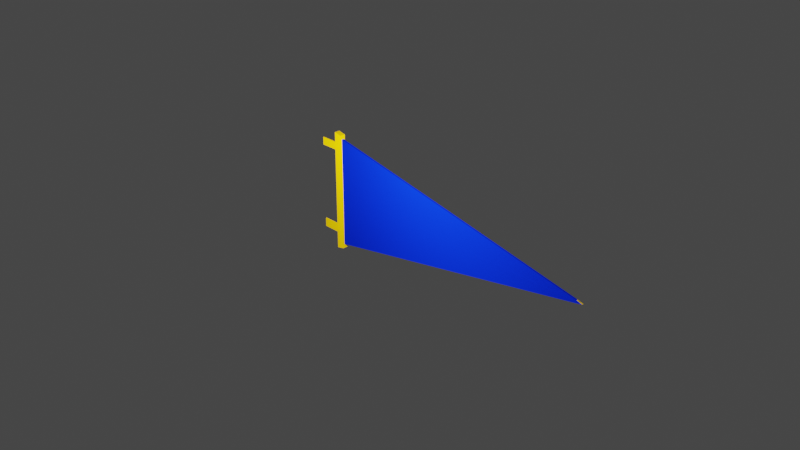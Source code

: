 # Source: FlagUntex.blend  (saved by Blender 3.3.6; exported with 4.5.12 LTS)
import bpy
from mathutils import Matrix  # noqa: F401  (used for matrix-valued properties, if any)

bpy.ops.wm.read_factory_settings(use_empty=True)
scene = bpy.context.scene
scene.name = 'Scene'

# ---- collections
col_collection = bpy.data.collections.new('Collection'); scene.collection.children.link(col_collection)

# ---- materials (node trees are filled in below, after node groups)
mat_material_004 = bpy.data.materials.new('Material.004')
mat_material_004.use_backface_culling = True
mat_material_004.use_transparent_shadow = False
mat_material_003 = bpy.data.materials.new('Material.003')
mat_material_003.use_backface_culling = True
mat_material_003.use_transparent_shadow = False

# ---- material node trees
mat_material_004.use_nodes = True; mat_material_004.node_tree.nodes.clear()
_N = mat_material_004.node_tree.nodes; _L = mat_material_004.node_tree.links
n0 = _N.new('ShaderNodeBsdfPrincipled'); n0.name = 'Principled BSDF'; n0.location = (10, 300)
n0.distribution = 'GGX'
n0.subsurface_method = 'RANDOM_WALK_SKIN'
n0.inputs[0].default_value = (0.4301, 0.2516, 0.0, 1.0)
n0.inputs[2].default_value = 1.0
n0.inputs[3].default_value = 1.45
n0.inputs[13].default_value = 0.02273
n0.inputs[27].default_value = (0.0, 0.0, 0.0, 1.0)
n0.inputs[28].default_value = 1.0
n1 = _N.new('ShaderNodeOutputMaterial'); n1.name = 'Material Output'; n1.location = (300, 300)
n2 = _N.new('ShaderNodeTexVoronoi'); n2.name = 'Voronoi Texture'; n2.location = (-838, -11)
n2.inputs[2].default_value = 224.1
n3 = _N.new('ShaderNodeTexCoord'); n3.name = 'Texture Coordinate'; n3.location = (-1327, -40)
n4 = _N.new('ShaderNodeMapping'); n4.name = 'Mapping'; n4.location = (-1065, 7)
n4.inputs[3].default_value = (1.0, 104.6, 1.0)
n5 = _N.new('ShaderNodeBump'); n5.name = 'Bump'; n5.location = (-255, -22)
n5.invert = True
n5.inputs[0].default_value = 0.1333
n5.inputs[1].default_value = 1.0
n5.inputs[2].default_value = 1.0
n6 = _N.new('ShaderNodeValToRGB'); n6.name = 'ColorRamp'; n6.location = (-556, 86)
while len(n6.color_ramp.elements) > 1: n6.color_ramp.elements.remove(n6.color_ramp.elements[-1])
n6.color_ramp.elements[0].position = 0.5045; n6.color_ramp.elements[0].color = (0.0208, 0.002506, 1.0, 1.0)
_e = n6.color_ramp.elements.new(0.6727); _e.color = (1.0, 1.0, 1.0, 1.0)
_L.new(n2.outputs[0], n6.inputs[0])
_L.new(n5.outputs[0], n0.inputs[5])
_L.new(n6.outputs[0], n5.inputs[3])
_L.new(n0.outputs[0], n1.inputs[0])
_L.new(n4.outputs[0], n2.inputs[0])
_L.new(n3.outputs[0], n4.inputs[0])
n1.is_active_output = True
mat_material_003.use_nodes = True; mat_material_003.node_tree.nodes.clear()
_N = mat_material_003.node_tree.nodes; _L = mat_material_003.node_tree.links
n0 = _N.new('ShaderNodeBsdfPrincipled'); n0.name = 'Principled BSDF'; n0.location = (10, 300)
n0.distribution = 'GGX'
n0.subsurface_method = 'RANDOM_WALK_SKIN'
n0.inputs[0].default_value = (0.0, 0.005321, 0.2085, 1.0)
n0.inputs[2].default_value = 1.0
n0.inputs[3].default_value = 1.45
n0.inputs[13].default_value = 0.02273
n0.inputs[27].default_value = (0.0, 0.0, 0.0, 1.0)
n0.inputs[28].default_value = 1.0
n1 = _N.new('ShaderNodeOutputMaterial'); n1.name = 'Material Output'; n1.location = (300, 300)
n2 = _N.new('ShaderNodeTexVoronoi'); n2.name = 'Voronoi Texture'; n2.location = (-838, -11)
n2.inputs[2].default_value = 224.1
n3 = _N.new('ShaderNodeTexCoord'); n3.name = 'Texture Coordinate'; n3.location = (-1327, -40)
n4 = _N.new('ShaderNodeMapping'); n4.name = 'Mapping'; n4.location = (-1065, 7)
n4.inputs[3].default_value = (1.0, 104.6, 1.0)
n5 = _N.new('ShaderNodeBump'); n5.name = 'Bump'; n5.location = (-255, -22)
n5.invert = True
n5.inputs[0].default_value = 0.1667
n5.inputs[1].default_value = 1.0
n5.inputs[2].default_value = 1.0
n6 = _N.new('ShaderNodeValToRGB'); n6.name = 'ColorRamp'; n6.location = (-605, -24)
while len(n6.color_ramp.elements) > 1: n6.color_ramp.elements.remove(n6.color_ramp.elements[-1])
n6.color_ramp.elements[0].position = 0.5182; n6.color_ramp.elements[0].color = (0.0208, 0.002506, 1.0, 1.0)
_e = n6.color_ramp.elements.new(0.9909); _e.color = (1.0, 1.0, 1.0, 1.0)
_L.new(n2.outputs[0], n6.inputs[0])
_L.new(n5.outputs[0], n0.inputs[5])
_L.new(n6.outputs[0], n5.inputs[3])
_L.new(n0.outputs[0], n1.inputs[0])
_L.new(n4.outputs[0], n2.inputs[0])
_L.new(n3.outputs[0], n4.inputs[0])
n1.is_active_output = True

# ---- world
world_world = bpy.data.worlds.new('World'); scene.world = world_world
world_world.use_nodes = True; world_world.node_tree.nodes.clear()
_N = world_world.node_tree.nodes; _L = world_world.node_tree.links
n0 = _N.new('ShaderNodeOutputWorld'); n0.name = 'World Output'; n0.location = (300, 300)
n1 = _N.new('ShaderNodeBackground'); n1.name = 'Background'; n1.location = (10, 300)
n1.inputs[0].default_value = (0.05088, 0.05088, 0.05088, 1.0)
_L.new(n1.outputs[0], n0.inputs[0])
n0.is_active_output = True
world_world.color = (0.05088, 0.05088, 0.05088)
world_world.use_sun_shadow = False
world_world.sun_shadow_jitter_overblur = 0.0

# ---- cameras
cam_camera = bpy.data.cameras.new('Camera')
cam_camera.clip_end = 100.0
cam_camera.ortho_scale = 7.314

# ---- lights
light_light = bpy.data.lights.new('Light', 'POINT')
light_light.transmission_factor = 0.0
light_light.energy = 1000.0
light_light.shadow_soft_size = 0.1
light_light.shadow_maximum_resolution = 0.006
light_light.use_absolute_resolution = True

# ---- meshes
me_plane_001 = bpy.data.meshes.new('Plane.001')
me_plane_001.from_pydata([(2.344, 0.0, -0.006801), (2.278, 0.01641, -0.007794), (-0.8582, 9.118e-10, -0.005943), (-0.8599, 0.6123, -0.005943), (2.275, -0.01453, -0.006801), (-0.8598, -0.6095, -0.005943), (2.344, 0.0003424, -0.02543), (2.278, 0.01672, -0.02532), (-0.8582, 9.118e-10, -0.02594), (-0.8599, 0.6123, -0.02594), (2.275, -0.01436, -0.02543), (-0.8598, -0.6095, -0.02594), (-0.9457, 9.118e-10, 0.01406), (-0.9457, 0.6741, 0.01406), (-0.8582, 9.118e-10, 0.01406), (-0.86, 0.6565, 0.01406), (-0.9457, -0.6741, 0.01406), (-0.86, -0.6565, 0.01406), (-0.9457, 9.118e-10, -0.04594), (-0.9457, 0.6741, -0.04594), (-0.8582, 9.118e-10, -0.04594), (-0.86, 0.6565, -0.04594), (-0.9457, -0.6741, -0.04594), (-0.86, -0.6565, -0.04594), (-0.9457, 9.118e-10, -0.005943), (-0.9457, 9.118e-10, -0.02594), (-0.9457, 0.6741, -0.005943), (-0.9457, 0.6741, -0.02594), (-0.86, 0.6565, -0.005943), (-0.86, 0.6565, -0.02594), (-0.9457, -0.6741, -0.005943), (-0.9457, -0.6741, -0.02594), (-0.86, -0.6565, -0.005943), (-0.86, -0.6565, -0.02594), (-0.9457, 0.6287, 0.01406), (-0.8599, 0.6123, 0.01406), (-0.9457, 0.6287, -0.04594), (-0.8599, 0.6123, -0.04594), (-0.9457, 0.6287, -0.005943), (-0.9457, 0.6287, -0.02594), (-0.9457, -0.6257, 0.01406), (-0.8598, -0.6095, 0.01406), (-0.9457, -0.6257, -0.04594), (-0.8598, -0.6095, -0.04594), (-0.9457, -0.6257, -0.005943), (-0.9457, -0.6257, -0.02594), (2.309, 0.007889, -0.007492), (2.296, 0.01215, -0.007656), (-0.8593, 0.4145, -0.005943), (-0.8597, 0.572, -0.005943), (2.31, 0.007671, -0.02558), (2.296, 0.0117, -0.02543), (-0.8593, 0.4145, -0.02594), (-0.8597, 0.572, -0.02594), (-0.9457, 0.5873, 0.01406), (-0.9457, 0.4255, 0.01406), (-0.9457, 0.5873, -0.04594), (-0.9457, 0.4255, -0.04594), (-0.9457, 0.5492, -0.01065), (-0.9457, 0.4636, -0.01065), (-0.9457, 0.5492, -0.02123), (-0.9457, 0.4636, -0.02123), (-0.8593, 0.4145, 0.01406), (-0.8597, 0.572, 0.01406), (-0.8593, 0.4145, -0.04594), (-0.8597, 0.572, -0.04594), (2.317, -0.005642, -0.006801), (2.293, -0.01087, -0.006801), (-0.8591, -0.3527, -0.005943), (-0.8596, -0.5323, -0.005943), (2.317, -0.003501, -0.02588), (2.292, -0.008764, -0.02557), (-0.8591, -0.3527, -0.02594), (-0.8596, -0.5323, -0.02594), (-0.9457, -0.5465, 0.01406), (-0.9457, -0.3621, 0.01406), (-0.9457, -0.5465, -0.04594), (-0.9457, -0.3621, -0.04594), (-0.8591, -0.3527, 0.01406), (-0.8596, -0.5323, 0.01406), (-0.8591, -0.3527, -0.04594), (-0.8596, -0.5323, -0.04594), (-0.9457, -0.4055, -0.01065), (-0.9457, -0.5031, -0.01065), (-0.9457, -0.4055, -0.02123), (-0.9457, -0.5031, -0.02123), (-1.17, 0.5492, -0.01065), (-1.17, 0.4636, -0.01065), (-1.17, 0.5492, -0.02123), (-1.17, 0.4636, -0.02123), (-1.17, -0.4055, -0.01065), (-1.17, -0.5031, -0.01065), (-1.17, -0.4055, -0.02123), (-1.17, -0.5031, -0.02123)], [], [(49, 47, 1, 3), (69, 5, 4, 67), (53, 9, 7, 51), (73, 71, 10, 11), (46, 0, 6, 50), (3, 1, 7, 9), (67, 4, 10, 71), (4, 5, 11, 10), (34, 35, 15, 13), (40, 16, 17, 41), (36, 19, 21, 37), (42, 43, 23, 22), (39, 27, 19, 36), (27, 29, 21, 19), (52, 8, 20, 64), (84, 25, 18, 77), (33, 31, 22, 23), (11, 33, 23, 43), (41, 17, 32, 5), (5, 32, 33, 11), (17, 16, 30, 32), (32, 30, 31, 33), (75, 12, 24, 82), (82, 24, 25, 84), (62, 14, 2, 48), (13, 15, 28, 26), (26, 28, 29, 27), (34, 13, 26, 38), (38, 26, 27, 39), (58, 38, 39, 60), (54, 34, 38, 58), (28, 3, 9, 29), (15, 35, 3, 28), (29, 9, 37, 21), (60, 39, 36, 56), (56, 36, 37, 65), (54, 63, 35, 34), (30, 44, 45, 31), (16, 40, 44, 30), (79, 41, 5, 69), (73, 11, 43, 81), (31, 45, 42, 22), (76, 81, 43, 42), (74, 40, 41, 79), (12, 14, 62, 55), (55, 62, 63, 54), (18, 57, 64, 20), (57, 56, 65, 64), (25, 61, 57, 18), (61, 60, 56, 57), (12, 55, 59, 24), (55, 54, 58, 59), (24, 59, 61, 25), (61, 59, 87, 89), (35, 63, 49, 3), (63, 62, 48, 49), (9, 53, 65, 37), (53, 52, 64, 65), (1, 47, 51, 7), (47, 46, 50, 51), (8, 52, 50, 6), (52, 53, 51, 50), (2, 0, 46, 48), (48, 46, 47, 49), (12, 75, 78, 14), (75, 74, 79, 78), (18, 20, 80, 77), (77, 80, 81, 76), (8, 72, 80, 20), (72, 73, 81, 80), (14, 78, 68, 2), (78, 79, 69, 68), (44, 83, 85, 45), (82, 84, 92, 90), (40, 74, 83, 44), (74, 75, 82, 83), (45, 85, 76, 42), (85, 84, 77, 76), (0, 66, 70, 6), (66, 67, 71, 70), (8, 6, 70, 72), (72, 70, 71, 73), (2, 68, 66, 0), (68, 69, 67, 66), (87, 86, 88, 89), (91, 90, 92, 93), (84, 85, 93, 92), (60, 61, 89, 88), (85, 83, 91, 93), (83, 82, 90, 91), (59, 58, 86, 87), (58, 60, 88, 86)])
me_plane_001.polygons.foreach_set('material_index', [1, 1, 1, 1, 0, 1, 0, 1, 0, 0, 0, 0, 0, 0, 0, 0, 0, 0, 0, 0, 0, 0, 0, 0, 0, 0, 0, 0, 0, 0, 0, 0, 0, 0, 0, 0, 0, 0, 0, 0, 0, 0, 0, 0, 0, 0, 0, 0, 0, 0, 0, 0, 0, 0, 0, 0, 0, 0, 0, 0, 1, 1, 1, 1, 0, 0, 0, 0, 0, 0, 0, 0, 0, 0, 0, 0, 0, 0, 0, 0, 1, 1, 1, 1, 0, 0, 0, 0, 0, 0, 0, 0])
_uv = me_plane_001.uv_layers.new(name='UVMap')
_uv.uv.foreach_set('vector', [0.02661, 0.9341, 1.0, 0.722, 1.0, 1.0, 0.02661, 1.0, 0.02661, 0.8734, 0.02661, 1.0, 1.0, 1.0, 1.0, 0.7478, 0.02661, 0.9341, 0.02661, 1.0, 1.0, 1.0, 0.9998, 0.925, 0.02661, 0.8734, 1.0, 0.7565, 1.0, 1.0, 0.02661, 1.0, 1.0, 0.5694, 1.0, 0.0, 1.0, 0.0, 1.0, 0.6769, 0.02661, 1.0, 1.0, 1.0, 1.0, 1.0, 0.02661, 1.0, 1.0, 0.7478, 1.0, 1.0, 1.0, 1.0, 1.0, 0.7565, 1.0, 1.0, 0.02661, 1.0, 0.02661, 1.0, 1.0, 1.0, 0.0, 0.9327, 0.02661, 0.9327, 0.02661, 1.0, 0.0, 1.0, 0.0, 0.9283, 0.0, 1.0, 0.02661, 1.0, 0.02661, 0.9283, 0.0, 0.9327, 0.0, 1.0, 0.02661, 1.0, 0.02661, 0.9327, 0.0, 0.9283, 0.02661, 0.9283, 0.02661, 1.0, 0.0, 1.0, 0.0, 0.9327, 0.0, 1.0, 0.0, 1.0, 0.0, 0.9327, 0.0, 1.0, 0.02661, 1.0, 0.02661, 1.0, 0.0, 1.0, 0.02661, 0.6313, 0.0266, 0.0, 0.0266, 0.0, 0.02661, 0.6313, 0.0, 0.5372, 0.0, 0.0, 0.0, 0.0, 0.0, 0.5372, 0.02661, 1.0, 0.0, 1.0, 0.0, 1.0, 0.02661, 1.0, 0.02661, 0.9283, 0.02661, 1.0, 0.02661, 1.0, 0.02661, 0.9283, 0.02661, 0.9283, 0.02661, 1.0, 0.02661, 1.0, 0.02661, 0.9283, 0.02661, 0.9283, 0.02661, 1.0, 0.02661, 1.0, 0.02661, 0.9283, 0.02661, 1.0, 0.0, 1.0, 0.0, 1.0, 0.02661, 1.0, 0.02661, 1.0, 0.0, 1.0, 0.0, 1.0, 0.02661, 1.0, 0.0, 0.5372, 0.0, 0.0, 0.0, 0.0, 0.0, 0.5372, 0.0, 0.5372, 0.0, 0.0, 0.0, 0.0, 0.0, 0.5372, 0.02661, 0.6313, 0.0266, 0.0, 0.0266, 0.0, 0.02661, 0.6313, 0.0, 1.0, 0.02661, 1.0, 0.02661, 1.0, 0.0, 1.0, 0.0, 1.0, 0.02661, 1.0, 0.02661, 1.0, 0.0, 1.0, 0.0, 0.9327, 0.0, 1.0, 0.0, 1.0, 0.0, 0.9327, 0.0, 0.9327, 0.0, 1.0, 0.0, 1.0, 0.0, 0.9327, 0.0, 0.8712, 0.0, 0.9327, 0.0, 0.9327, 0.0, 0.8712, 0.0, 0.8712, 0.0, 0.9327, 0.0, 0.9327, 0.0, 0.8712, 0.02661, 1.0, 0.02661, 0.9327, 0.02661, 0.9327, 0.02661, 1.0, 0.02661, 1.0, 0.02661, 0.9327, 0.02661, 0.9327, 0.02661, 1.0, 0.02661, 1.0, 0.02661, 0.9327, 0.02661, 0.9327, 0.02661, 1.0, 0.0, 0.8712, 0.0, 0.9327, 0.0, 0.9327, 0.0, 0.8712, 0.0, 0.8712, 0.0, 0.9327, 0.02661, 0.9327, 0.02661, 0.8712, 0.0, 0.8712, 0.02661, 0.8712, 0.02661, 0.9327, 0.0, 0.9327, 0.0, 1.0, 0.0, 0.9283, 0.0, 0.9283, 0.0, 1.0, 0.0, 1.0, 0.0, 0.9283, 0.0, 0.9283, 0.0, 1.0, 0.02661, 0.8108, 0.02661, 0.9283, 0.02661, 0.9283, 0.02661, 0.8108, 0.02661, 0.8108, 0.02661, 0.9283, 0.02661, 0.9283, 0.02661, 0.8108, 0.0, 1.0, 0.0, 0.9283, 0.0, 0.9283, 0.0, 1.0, 0.0, 0.8108, 0.02661, 0.8108, 0.02661, 0.9283, 0.0, 0.9283, 0.0, 0.8108, 0.0, 0.9283, 0.02661, 0.9283, 0.02661, 0.8108, 0.0, 0.0, 0.0266, 0.0, 0.02661, 0.6313, 0.0, 0.6313, 0.0, 0.6313, 0.02661, 0.6313, 0.02661, 0.8712, 0.0, 0.8712, 0.0, 0.0, 0.0, 0.6313, 0.02661, 0.6313, 0.0266, 0.0, 0.0, 0.6313, 0.0, 0.8712, 0.02661, 0.8712, 0.02661, 0.6313, 0.0, 0.0, 0.0, 0.6313, 0.0, 0.6313, 0.0, 0.0, 0.0, 0.6313, 0.0, 0.8712, 0.0, 0.8712, 0.0, 0.6313, 0.0, 0.0, 0.0, 0.6313, 0.0, 0.6313, 0.0, 0.0, 0.0, 0.6313, 0.0, 0.8712, 0.0, 0.8712, 0.0, 0.6313, 0.0, 0.0, 0.0, 0.6313, 0.0, 0.6313, 0.0, 0.0, 0.0, 0.6313, 0.0, 0.6313, 0.0, 0.6313, 0.0, 0.6313, 0.02661, 0.9327, 0.02661, 0.8712, 0.02661, 0.8712, 0.02661, 0.9327, 0.02661, 0.8712, 0.02661, 0.6313, 0.02661, 0.6313, 0.02661, 0.8712, 0.02661, 0.9327, 0.02661, 0.8712, 0.02661, 0.8712, 0.02661, 0.9327, 0.02661, 0.8712, 0.02661, 0.6313, 0.02661, 0.6313, 0.02661, 0.8712, 1.0, 1.0, 1.0, 0.722, 0.9998, 0.925, 1.0, 1.0, 1.0, 0.722, 1.0, 0.5694, 1.0, 0.6769, 0.9998, 0.925, 0.0266, 0.0, 0.02661, 0.6769, 1.0, 0.6769, 1.0, 0.0, 0.02661, 0.6769, 0.02661, 0.9341, 0.9998, 0.925, 1.0, 0.6769, 0.0266, 0.0, 1.0, 0.0, 1.0, 0.5694, 0.02661, 0.6769, 0.02661, 0.6769, 1.0, 0.5694, 1.0, 0.722, 0.02661, 0.9341, 0.0, 0.0, 0.0, 0.5372, 0.02661, 0.5372, 0.0266, 0.0, 0.0, 0.5372, 0.0, 0.8108, 0.02661, 0.8108, 0.02661, 0.5372, 0.0, 0.0, 0.0266, 0.0, 0.02661, 0.5372, 0.0, 0.5372, 0.0, 0.5372, 0.02661, 0.5372, 0.02661, 0.8108, 0.0, 0.8108, 0.0266, 0.0, 0.02661, 0.5372, 0.02661, 0.5372, 0.0266, 0.0, 0.02661, 0.5372, 0.02661, 0.8108, 0.02661, 0.8108, 0.02661, 0.5372, 0.0266, 0.0, 0.02661, 0.5372, 0.02661, 0.5372, 0.0266, 0.0, 0.02661, 0.5372, 0.02661, 0.8108, 0.02661, 0.8108, 0.02661, 0.5372, 0.0, 0.9283, 0.0, 0.8108, 0.0, 0.8108, 0.0, 0.9283, 0.0, 0.5372, 0.0, 0.5372, 0.0, 0.5372, 0.0, 0.5372, 0.0, 0.9283, 0.0, 0.8108, 0.0, 0.8108, 0.0, 0.9283, 0.0, 0.8108, 0.0, 0.5372, 0.0, 0.5372, 0.0, 0.8108, 0.0, 0.9283, 0.0, 0.8108, 0.0, 0.8108, 0.0, 0.9283, 0.0, 0.8108, 0.0, 0.5372, 0.0, 0.5372, 0.0, 0.8108, 1.0, 0.0, 1.0, 0.3882, 1.0, 0.3935, 1.0, 0.0, 1.0, 0.3882, 1.0, 0.7478, 1.0, 0.7565, 1.0, 0.3935, 0.0266, 0.0, 1.0, 0.0, 1.0, 0.3935, 0.02661, 0.5787, 0.02661, 0.5787, 1.0, 0.3935, 1.0, 0.7565, 0.02661, 0.8734, 0.0266, 0.0, 0.02661, 0.5787, 1.0, 0.3882, 1.0, 0.0, 0.02661, 0.5787, 0.02661, 0.8734, 1.0, 0.7478, 1.0, 0.3882, 0.0, 0.6313, 0.0, 0.8712, 0.0, 0.8712, 0.0, 0.6313, 0.0, 0.8108, 0.0, 0.5372, 0.0, 0.5372, 0.0, 0.8108, 0.0, 0.5372, 0.0, 0.8108, 0.0, 0.8108, 0.0, 0.5372, 0.0, 0.8712, 0.0, 0.6313, 0.0, 0.6313, 0.0, 0.8712, 0.0, 0.8108, 0.0, 0.8108, 0.0, 0.8108, 0.0, 0.8108, 0.0, 0.8108, 0.0, 0.5372, 0.0, 0.5372, 0.0, 0.8108, 0.0, 0.6313, 0.0, 0.8712, 0.0, 0.8712, 0.0, 0.6313, 0.0, 0.8712, 0.0, 0.8712, 0.0, 0.8712, 0.0, 0.8712])
me_plane_001.materials.append(mat_material_004)
me_plane_001.materials.append(mat_material_003)
me_plane_001.update()

# ---- objects
ob_light = bpy.data.objects.new('Light', light_light)
ob_camera = bpy.data.objects.new('Camera', cam_camera)
ob_plane_001 = bpy.data.objects.new('Plane.001', me_plane_001)

# ---- transforms, parenting, visibility, modifiers, constraints
ob_light.location = (0.4544, -1.363, 1.113)
ob_light.rotation_euler = (0.6503, 0.05522, 1.866)
ob_light.lock_rotations_4d = False
ob_light.empty_display_type = 'ARROWS'
ob_light.color = (0.0, 0.0, 0.0, 0.0)
ob_light.lineart.crease_threshold = 0.0
ob_camera.location = (7.359, -6.926, 4.958)
ob_camera.rotation_euler = (1.109, 0.0, 0.8149)
ob_camera.lock_rotations_4d = False
ob_camera.empty_display_type = 'ARROWS'
ob_camera.color = (0.0, 0.0, 0.0, 0.0)
ob_camera.display_type = 'WIRE'
ob_camera.lineart.crease_threshold = 0.0
ob_plane_001.location = (0.0, -0.01319, 0.0)
ob_plane_001.rotation_euler = (1.571, -0.0, 0.0)

# ---- collection membership
col_collection.objects.link(ob_light)
col_collection.objects.link(ob_camera)
col_collection.objects.link(ob_plane_001)

# ---- scene / render settings (as saved in the file)
scene.camera = ob_camera
scene.frame_start = 1; scene.frame_end = 250; scene.frame_set(1)
scene.render.engine = 'BLENDER_EEVEE_NEXT'
scene.cycles.sampling_pattern = 'TABULATED_SOBOL'
scene.cycles.use_light_tree = False
scene.view_settings.view_transform = 'Filmic'
bpy.context.view_layer.update()
